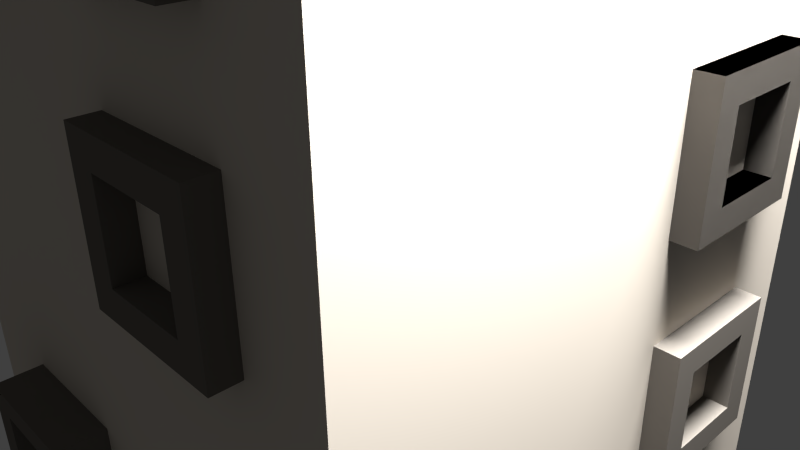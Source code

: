 # Source: Haus_B.blend  (saved by Blender 2.74.0; exported with 4.5.12 LTS)
import bpy
from mathutils import Matrix  # noqa: F401  (used for matrix-valued properties, if any)

bpy.ops.wm.read_factory_settings(use_empty=True)
scene = bpy.context.scene
scene.name = 'Scene'

# ---- collections
col_collection_1 = bpy.data.collections.new('Collection 1'); scene.collection.children.link(col_collection_1)

# ---- materials (node trees are filled in below, after node groups)
mat_material_001 = bpy.data.materials.new('Material.001')
mat_material_001.alpha_threshold = 0.0
mat_material_001.use_transparent_shadow = False
mat_material_001.diffuse_color = (0.1746, 0.1588, 0.1405, 1.0)
mat_material_001.roughness = 0.5
mat_material_001.specular_intensity = 0.05
mat_material_001.line_color = (0.0, 0.0, 0.0, 1.0)
mat_material = bpy.data.materials.new('Material')
mat_material.alpha_threshold = 0.0
mat_material.use_transparent_shadow = False
mat_material.diffuse_color = (0.7157, 0.6484, 0.5621, 1.0)
mat_material.roughness = 0.5
mat_material.specular_intensity = 0.05
mat_material.line_color = (0.0, 0.0, 0.0, 1.0)
mat_material_003 = bpy.data.materials.new('Material.003')
mat_material_003.alpha_threshold = 0.0
mat_material_003.use_transparent_shadow = False
mat_material_003.diffuse_color = (0.3325, 0.1221, 0.04667, 1.0)
mat_material_003.roughness = 0.5
mat_material_003.specular_intensity = 0.05
mat_material_003.line_color = (0.0, 0.0, 0.0, 1.0)
mat_material_002 = bpy.data.materials.new('Material.002')
mat_material_002.alpha_threshold = 0.0
mat_material_002.use_transparent_shadow = False
mat_material_002.diffuse_color = (0.3343, 0.3106, 0.2255, 1.0)
mat_material_002.roughness = 0.5
mat_material_002.specular_intensity = 0.05
mat_material_002.line_color = (0.0, 0.0, 0.0, 1.0)

# ---- material node trees

# ---- world
world_world = bpy.data.worlds.new('World'); scene.world = world_world
world_world.color = (0.05088, 0.05088, 0.05088)
world_world.use_sun_shadow = False
world_world.sun_shadow_jitter_overblur = 0.0
world_world.cycles.sampling_method = 'MANUAL'
world_world.cycles.sample_map_resolution = 256

# ---- cameras
cam_camera = bpy.data.cameras.new('Camera')
cam_camera.clip_end = 100.0
cam_camera.lens = 35.0
cam_camera.sensor_width = 32.0
cam_camera.sensor_height = 18.0
cam_camera.ortho_scale = 7.314
cam_camera.dof.focus_distance = 0.0
cam_camera.dof.aperture_fstop = 128.0

# ---- lights
light_lamp = bpy.data.lights.new('Lamp', 'POINT')
light_lamp.transmission_factor = 0.0
light_lamp.cutoff_distance = 30.0
light_lamp.energy = 100.0
light_lamp.shadow_buffer_clip_start = 1.001
light_lamp.shadow_soft_size = 0.1
light_lamp.shadow_maximum_resolution = 0.006
light_lamp.use_absolute_resolution = True
light_lamp.cycles.use_multiple_importance_sampling = False

# ---- meshes
me_cube_010 = bpy.data.meshes.new('Cube.010')
me_cube_010.from_pydata([(0.9068, -4.442, 4.719), (0.9068, -2.442, 4.719), (2.907, -2.442, 4.719), (2.907, -4.442, 4.719), (0.9068, -4.442, 6.719), (0.9068, -2.442, 6.719), (2.907, -2.442, 6.719), (2.907, -4.442, 6.719), (1.307, -2.442, 6.719), (1.707, -2.442, 6.719), (2.107, -2.442, 6.719), (2.507, -2.442, 6.719), (2.507, -2.442, 4.719), (2.107, -2.442, 4.719), (1.707, -2.442, 4.719), (1.307, -2.442, 4.719), (2.507, -4.442, 6.719), (2.107, -4.442, 6.719), (1.707, -4.442, 6.719), (1.307, -4.442, 6.719), (1.307, -4.442, 4.719), (1.707, -4.442, 4.719), (2.107, -4.442, 4.719), (2.507, -4.442, 4.719), (0.9068, -4.442, 5.119), (0.9068, -4.442, 5.519), (0.9068, -4.442, 5.919), (0.9068, -4.442, 6.319), (0.9068, -2.442, 6.319), (0.9068, -2.442, 5.919), (0.9068, -2.442, 5.519), (0.9068, -2.442, 5.119), (2.907, -2.442, 6.319), (2.907, -2.442, 5.919), (2.907, -2.442, 5.519), (2.907, -2.442, 5.119), (2.907, -4.442, 6.319), (2.907, -4.442, 5.919), (2.907, -4.442, 5.519), (2.907, -4.442, 5.119), (1.307, -2.442, 6.319), (1.307, -2.442, 5.919), (1.307, -2.442, 5.519), (1.307, -2.442, 5.119), (1.707, -2.442, 6.319), (1.707, -2.442, 5.119), (2.107, -2.442, 6.319), (2.107, -2.442, 5.119), (2.507, -2.442, 6.319), (2.507, -2.442, 5.919), (2.507, -2.442, 5.519), (2.507, -2.442, 5.119), (2.507, -4.442, 6.319), (2.507, -4.442, 5.919), (2.507, -4.442, 5.519), (2.507, -4.442, 5.119), (2.107, -4.442, 6.319), (2.107, -4.442, 5.119), (1.707, -4.442, 6.319), (1.707, -4.442, 5.119), (1.307, -4.442, 6.319), (1.307, -4.442, 5.919), (1.307, -4.442, 5.519), (1.307, -4.442, 5.119), (-1.639, -4.442, 4.719), (-0.9068, -2.442, 4.719), (-2.907, -2.442, 4.719), (-3.639, -4.442, 4.719), (-1.639, -4.442, 6.719), (-1.639, -2.442, 6.719), (-3.639, -2.442, 6.719), (-3.639, -4.442, 6.719), (-2.039, -2.442, 6.719), (-2.439, -2.442, 6.719), (-2.839, -2.442, 6.719), (-3.239, -2.442, 6.719), (-2.507, -2.442, 4.719), (-2.107, -2.442, 4.719), (-1.707, -2.442, 4.719), (-1.307, -2.442, 4.719), (-3.239, -4.442, 6.719), (-2.839, -4.442, 6.719), (-2.439, -4.442, 6.719), (-2.039, -4.442, 6.719), (-2.039, -4.442, 4.719), (-2.439, -4.442, 4.719), (-2.839, -4.442, 4.719), (-3.239, -4.442, 4.719), (-1.639, -4.442, 5.119), (-1.639, -4.442, 5.519), (-1.639, -4.442, 5.919), (-1.639, -4.442, 6.319), (-0.9068, -2.442, 6.319), (-0.9068, -2.442, 5.919), (-0.9068, -2.442, 5.519), (-0.9068, -2.442, 5.119), (-2.907, -2.442, 6.319), (-2.907, -2.442, 5.919), (-2.907, -2.442, 5.519), (-2.907, -2.442, 5.119), (-3.639, -4.442, 6.319), (-3.639, -4.442, 5.919), (-3.639, -4.442, 5.519), (-3.639, -4.442, 5.119), (-2.039, -2.442, 6.319), (-2.039, -2.442, 5.919), (-2.039, -2.442, 5.519), (-2.039, -2.442, 5.119), (-1.707, -2.442, 6.319), (-2.439, -2.442, 5.119), (-2.107, -2.442, 6.319), (-2.839, -2.442, 5.119), (-2.507, -2.442, 6.319), (-2.507, -2.442, 5.919), (-2.507, -2.442, 5.519), (-3.239, -2.442, 5.119), (-3.239, -4.442, 6.319), (-3.239, -4.442, 5.919), (-3.239, -4.442, 5.519), (-3.239, -4.442, 5.119), (-2.839, -4.442, 6.319), (-2.839, -4.442, 5.119), (-2.439, -4.442, 6.319), (-2.439, -4.442, 5.119), (-2.039, -4.442, 6.319), (-2.039, -4.442, 5.919), (-2.039, -4.442, 5.519), (-2.039, -4.442, 5.119), (1.307, 2.442, 4.719), (2.907, 2.442, 5.519), (1.307, 2.442, 5.519), (2.907, -2.442, 3.401), (2.507, -2.442, 3.401), (2.107, -2.442, 3.401), (1.707, -2.442, 3.401), (1.307, -2.442, 3.401), (-2.507, -2.442, 1.401), (-0.9068, -2.442, 3.001), (-1.707, -2.442, 3.001), (-2.507, -2.442, 2.201), (2.507, 2.442, 1.401), (2.907, 2.442, 2.201), (1.307, 2.442, 3.001), (-1.307, 4.442, 3.401)], [(132, 131), (133, 132), (134, 133), (135, 134)], [(24, 31, 1, 0), (51, 35, 2, 12), (35, 39, 3, 2), (63, 24, 0, 20), (23, 12, 2, 3), (19, 8, 5, 4), (31, 43, 15, 1), (43, 45, 14, 15), (45, 47, 13, 14), (47, 51, 12, 13), (39, 55, 23, 3), (55, 57, 22, 23), (57, 59, 21, 22), (59, 63, 20, 21), (0, 1, 15, 20), (20, 15, 14, 21), (21, 14, 13, 22), (22, 13, 12, 23), (7, 6, 11, 16), (16, 11, 10, 17), (17, 10, 9, 18), (18, 9, 8, 19), (4, 5, 28, 27), (27, 28, 29, 26), (26, 29, 30, 25), (25, 30, 31, 24), (11, 6, 32, 48), (48, 32, 33, 49), (49, 33, 34, 50), (50, 34, 35, 51), (6, 7, 36, 32), (32, 36, 37, 33), (33, 37, 38, 34), (34, 38, 39, 35), (19, 4, 27, 60), (60, 27, 26, 61), (61, 26, 25, 62), (62, 25, 24, 63), (5, 8, 40, 28), (28, 40, 41, 29), (29, 41, 42, 30), (30, 42, 43, 31), (8, 9, 44, 40), (9, 10, 46, 44), (10, 11, 48, 46), (7, 16, 52, 36), (36, 52, 53, 37), (37, 53, 54, 38), (38, 54, 55, 39), (16, 17, 56, 52), (17, 18, 58, 56), (18, 19, 60, 58), (48, 49, 50, 51, 55, 54, 53, 52), (44, 46, 48, 52, 56, 58, 60, 40), (40, 60, 61, 62, 63, 43, 42, 41), (45, 43, 63, 59, 57, 55, 51, 47), (88, 64, 65, 95), (115, 76, 66, 99), (99, 66, 67, 103), (127, 84, 64, 88), (87, 67, 66, 76), (83, 68, 69, 72), (95, 65, 79, 107), (107, 79, 78, 109), (109, 78, 77, 111), (111, 77, 76, 115), (103, 67, 87, 119), (119, 87, 86, 121), (121, 86, 85, 123), (123, 85, 84, 127), (64, 84, 79, 65), (84, 85, 78, 79), (85, 86, 77, 78), (86, 87, 76, 77), (71, 80, 75, 70), (80, 81, 74, 75), (81, 82, 73, 74), (82, 83, 72, 73), (68, 91, 92, 69), (91, 90, 93, 92), (90, 89, 94, 93), (89, 88, 95, 94), (75, 112, 96, 70), (112, 113, 97, 96), (113, 114, 98, 97), (114, 115, 99, 98), (70, 96, 100, 71), (96, 97, 101, 100), (97, 98, 102, 101), (98, 99, 103, 102), (83, 124, 91, 68), (124, 125, 90, 91), (125, 126, 89, 90), (126, 127, 88, 89), (69, 92, 104, 72), (92, 93, 105, 104), (93, 94, 106, 105), (94, 95, 107, 106), (72, 104, 108, 73), (73, 108, 110, 74), (74, 110, 112, 75), (71, 100, 116, 80), (100, 101, 117, 116), (101, 102, 118, 117), (102, 103, 119, 118), (80, 116, 120, 81), (81, 120, 122, 82), (82, 122, 124, 83), (112, 116, 117, 118, 119, 115, 114, 113), (108, 104, 124, 122, 120, 116, 112, 110), (104, 105, 106, 107, 127, 126, 125, 124), (109, 111, 115, 119, 121, 123, 127, 107)])
me_cube_010.materials.append(mat_material_001)
me_cube_010.use_remesh_preserve_volume = False
me_cube_010.use_remesh_preserve_attributes = False
me_cube_010.use_mirror_vertex_groups = False
me_cube_010.update()
me_cube_009 = bpy.data.meshes.new('Cube.009')
me_cube_009.from_pydata([(1.0, 1.0, -2.06), (1.0, -1.0, -2.06), (-1.0, -1.0, -2.06), (-1.0, 1.0, -2.06), (1.0, 1.0, 1.0), (1.0, -1.0, 1.0), (-1.0, -1.0, 1.0), (-1.0, 1.0, 1.0), (0.8, 1.0, -2.06), (0.6, 1.0, -2.06), (0.4, 1.0, -2.06), (0.2, 1.0, -2.06), (1.341e-07, 1.0, -2.06), (-0.2, 1.0, -2.06), (-0.4, 1.0, -2.06), (-0.6, 1.0, -2.06), (-0.8, 1.0, -2.06), (0.8, -1.0, -2.06), (0.6, -1.0, -2.06), (0.4, -1.0, -2.06), (0.2, -1.0, -2.06), (-2.98e-08, -1.0, -2.06), (-0.2, -1.0, -2.06), (-0.4, -1.0, -2.06), (-0.6, -1.0, -2.06), (-0.8, -1.0, -2.06), (0.8, 1.0, 1.0), (0.6, 1.0, 1.0), (0.4, 1.0, 1.0), (0.2, 1.0, 1.0), (2.384e-07, 1.0, 1.0), (-0.2, 1.0, 1.0), (-0.4, 1.0, 1.0), (-0.6, 1.0, 1.0), (-0.8, 1.0, 1.0), (0.8, -1.0, 1.0), (0.6, -1.0, 1.0), (0.4, -1.0, 1.0), (0.2, -1.0, 1.0), (-5.364e-07, -1.0, 1.0), (-0.2, -1.0, 1.0), (-0.4, -1.0, 1.0), (-0.6, -1.0, 1.0), (-0.8, -1.0, 1.0), (1.0, 0.8, -2.06), (1.0, 0.6, -2.06), (1.0, 0.4, -2.06), (1.0, 0.2, -2.06), (1.0, -1.49e-08, -2.06), (1.0, -0.2, -2.06), (1.0, -0.4, -2.06), (1.0, -0.6, -2.06), (1.0, -0.8, -2.06), (-1.0, -0.8, -2.06), (-1.0, -0.6, -2.06), (-1.0, -0.4, -2.06), (-1.0, -0.2, -2.06), (-1.0, 2.682e-07, -2.06), (-1.0, 0.2, -2.06), (-1.0, 0.4, -2.06), (-1.0, 0.6, -2.06), (-1.0, 0.8, -2.06), (1.0, 0.8, 1.0), (1.0, 0.6, 1.0), (1.0, 0.4, 1.0), (1.0, 0.2, 1.0), (1.0, -5.662e-07, 1.0), (1.0, -0.2, 1.0), (1.0, -0.4, 1.0), (1.0, -0.6, 1.0), (1.0, -0.8, 1.0), (-1.0, -0.8, 1.0), (-1.0, -0.6, 1.0), (-1.0, -0.4, 1.0), (-1.0, -0.2, 1.0), (-1.0, 2.235e-07, 1.0), (-1.0, 0.2, 1.0), (-1.0, 0.4, 1.0), (-1.0, 0.6, 1.0), (-1.0, 0.8, 1.0), (0.8, 0.8, 1.0), (0.8, 0.6, 1.0), (0.8, 0.4, 1.0), (0.8, 0.2, 1.0), (0.8, -4.768e-07, 1.0), (0.8, -0.2, 1.0), (0.8, -0.4, 1.0), (0.8, -0.6, 1.0), (0.8, -0.8, 1.0), (0.6, 0.8, 1.0), (-0.8, -0.2, 0.872), (-0.6, 0.8, 0.872), (0.6, -0.8, 1.0), (0.4, 0.8, 1.0), (-0.8, -0.4, 0.872), (-0.6, -0.8, 0.872), (1.609e-07, 0.8, 0.872), (0.4, -0.8, 1.0), (0.2, 0.8, 1.0), (-0.8, -0.6, 0.872), (-0.8, 0.8, 0.872), (-4.59e-07, -0.8, 0.872), (0.6, -0.8, 0.872), (0.2, -0.8, 1.0), (1.609e-07, 0.8, 1.0), (-0.8, -0.8, 0.872), (-0.8, 0.6, 0.872), (-0.2, 0.8, 0.872), (0.4, 0.8, 0.872), (0.8, -0.4, 0.872), (-4.59e-07, -0.8, 1.0), (-0.2, 0.8, 1.0), (-0.8, 0.4, 0.872), (-0.2, -0.8, 0.872), (0.4, -0.8, 0.872), (0.8, -0.6, 0.872), (0.8, 0.2, 0.872), (-0.2, -0.8, 1.0), (-0.4, 0.8, 1.0), (-0.8, 0.2, 0.872), (-0.4, 0.8, 0.872), (0.2, 0.8, 0.872), (0.8, -0.8, 0.872), (0.8, -4.768e-07, 0.872), (0.8, 0.6, 0.872), (-0.4, -0.8, 1.0), (-0.6, 0.8, 1.0), (-0.8, 7.451e-08, 0.872), (-0.4, -0.8, 0.872), (0.2, -0.8, 0.872), (0.6, 0.8, 0.872), (0.8, -0.2, 0.872), (0.8, 0.4, 0.872), (0.8, 0.8, 0.872), (-0.6, -0.8, 1.0), (-0.8, 0.8, 1.0), (-0.8, 0.6, 1.0), (-0.8, 0.4, 1.0), (-0.8, 0.2, 1.0), (-0.8, 7.451e-08, 1.0), (-0.8, -0.2, 1.0), (-0.8, -0.4, 1.0), (-0.8, -0.6, 1.0), (-0.8, -0.8, 1.0), (-0.3, -1.0, 1.0), (-0.3, -1.0, -2.06), (-0.7, -1.0, 1.0), (-0.7, -1.0, -2.06), (-1.0, -1.0, 0.0), (-1.0, -1.0, 0.5), (-1.0, -1.0, 0.75), (-1.0, -1.0, 0.625), (-1.0, -1.0, 0.25), (1.0, -1.0, 0.0), (1.0, -1.0, 0.5), (1.0, -1.0, 0.75), (1.0, -1.0, 0.625), (1.0, -1.0, 0.25), (0.7, -1.0, -2.06), (0.7, -1.0, 1.0), (0.3, -1.0, 1.0), (0.3, -1.0, -2.06), (1.0, -1.0, -0.5), (1.0, -1.0, -0.25), (-1.0, -1.0, -0.5), (-1.0, -1.0, -0.25)], [(144, 145), (146, 147), (151, 156), (152, 157), (158, 159), (160, 161), (163, 165)], [(143, 71, 6, 43), (70, 88, 35, 5), (62, 80, 81, 82, 83, 84, 85, 86, 87, 88, 70, 69, 68, 67, 66, 65, 64, 63), (88, 92, 97, 103, 110, 117, 125, 134, 143, 43, 146, 42, 41, 144, 40, 39, 38, 160, 37, 36, 159, 35), (79, 7, 3, 61, 60, 59, 58, 57, 56, 55, 54, 53, 2, 164, 165, 148, 152, 149, 151, 150, 6, 71, 72, 73, 74, 75, 76, 77, 78), (34, 7, 79, 135), (135, 136, 137, 138, 139, 140, 141, 142, 143, 105, 99, 94, 90, 127, 119, 112, 106, 100), (43, 6, 150, 151, 149, 152, 148, 165, 164, 2, 25, 147, 24, 23, 145, 22, 21, 20, 161, 19, 18, 158, 17, 1, 162, 163, 153, 157, 154, 156, 155, 5, 35, 159, 36, 37, 160, 38, 39, 40, 144, 41, 42, 146), (4, 26, 80, 62), (26, 27, 28, 29, 30, 31, 32, 33, 34, 135, 126, 118, 111, 104, 98, 93, 89, 80), (70, 5, 155, 156, 154, 157, 153, 163, 162, 1, 52, 51, 50, 49, 48, 47, 46, 45, 44, 0, 4, 62, 63, 64, 65, 66, 67, 68, 69), (25, 2, 53, 54, 55, 56, 57, 58, 59, 60, 61, 3, 16, 15, 14, 13, 12, 11, 10, 9, 8, 0, 44, 45, 46, 47, 48, 49, 50, 51, 52, 1, 17, 158, 18, 19, 161, 20, 21, 22, 145, 23, 24, 147), (87, 86, 85, 84, 83, 82, 81, 80, 133, 124, 132, 116, 123, 131, 109, 115, 122, 88), (126, 135, 100, 91, 120, 107, 96, 121, 108, 130, 133, 80, 89, 93, 98, 104, 111, 118), (135, 79, 78, 77, 76, 75, 74, 73, 72, 71, 143, 142, 141, 140, 139, 138, 137, 136), (133, 130, 108, 121, 96, 107, 120, 91, 100, 106, 112, 119, 127, 90, 94, 99, 105, 95, 128, 113, 101, 129, 114, 102, 122, 115, 109, 131, 123, 116, 132, 124), (16, 3, 7, 34, 33, 32, 31, 30, 29, 28, 27, 26, 4, 0, 8, 9, 10, 11, 12, 13, 14, 15), (110, 103, 97, 92, 88, 122, 102, 114, 129, 101, 113, 128, 95, 105, 143, 134, 125, 117)])
me_cube_009.materials.append(mat_material)
me_cube_009.use_remesh_preserve_volume = False
me_cube_009.use_remesh_preserve_attributes = False
me_cube_009.use_mirror_vertex_groups = False
me_cube_009.update()
me_cube_008 = bpy.data.meshes.new('Cube.008')
me_cube_008.from_pydata([(0.9068, -2.442, 4.719), (2.907, -2.442, 4.719), (0.9068, -2.442, 6.719), (2.907, -2.442, 6.719), (1.307, -2.442, 6.719), (1.707, -2.442, 6.719), (2.107, -2.442, 6.719), (2.507, -2.442, 6.719), (2.507, -2.442, 4.719), (2.107, -2.442, 4.719), (1.707, -2.442, 4.719), (1.307, -2.442, 4.719), (0.9068, -2.442, 6.319), (0.9068, -2.442, 5.919), (0.9068, -2.442, 5.519), (0.9068, -2.442, 5.119), (2.907, -2.442, 6.319), (2.907, -2.442, 5.919), (2.907, -2.442, 5.519), (2.907, -2.442, 5.119), (1.307, -2.442, 6.319), (1.307, -2.442, 5.919), (1.307, -2.442, 5.519), (1.307, -2.442, 5.119), (1.707, -2.442, 6.319), (1.707, -2.442, 5.119), (2.107, -2.442, 6.319), (2.107, -2.442, 5.119), (2.507, -2.442, 6.319), (2.507, -2.442, 5.919), (2.507, -2.442, 5.519), (2.507, -2.442, 5.119), (-0.9068, -2.442, 4.719), (-2.907, -2.442, 4.719), (-0.9068, -2.442, 6.719), (-2.907, -2.442, 6.719), (-1.307, -2.442, 6.719), (-1.707, -2.442, 6.719), (-2.107, -2.442, 6.719), (-2.507, -2.442, 6.719), (-2.507, -2.442, 4.719), (-2.107, -2.442, 4.719), (-1.707, -2.442, 4.719), (-1.307, -2.442, 4.719), (-0.9068, -2.442, 6.319), (-0.9068, -2.442, 5.919), (-0.9068, -2.442, 5.519), (-0.9068, -2.442, 5.119), (-2.907, -2.442, 6.319), (-2.907, -2.442, 5.919), (-2.907, -2.442, 5.519), (-2.907, -2.442, 5.119), (-1.307, -2.442, 6.319), (-1.307, -2.442, 5.919), (-1.307, -2.442, 5.519), (-1.307, -2.442, 5.119), (-1.707, -2.442, 6.319), (-1.707, -2.442, 5.119), (-2.107, -2.442, 6.319), (-2.107, -2.442, 5.119), (-2.507, -2.442, 6.319), (-2.507, -2.442, 5.919), (-2.507, -2.442, 5.519), (-2.507, -2.442, 5.119), (1.307, 2.442, 4.719), (2.907, 2.442, 5.519), (1.307, 2.442, 5.519), (-0.9068, 2.442, 4.719), (-2.907, 2.442, 4.719), (-0.9068, 2.442, 6.719), (-2.907, 2.442, 6.719), (-1.307, 2.442, 6.719), (-1.707, 2.442, 6.719), (-2.107, 2.442, 6.719), (-2.507, 2.442, 6.719), (-2.507, 2.442, 4.719), (-2.107, 2.442, 4.719), (-1.707, 2.442, 4.719), (-1.307, 2.442, 4.719), (-0.9068, 2.442, 6.319), (-0.9068, 2.442, 5.919), (-0.9068, 2.442, 5.519), (-0.9068, 2.442, 5.119), (-2.907, 2.442, 6.319), (-2.907, 2.442, 5.919), (-2.907, 2.442, 5.519), (-2.907, 2.442, 5.119), (-1.307, 2.442, 6.319), (-1.307, 2.442, 5.919), (-1.307, 2.442, 5.519), (-1.307, 2.442, 5.119), (-1.707, 2.442, 6.319), (-1.707, 2.442, 5.119), (-2.107, 2.442, 6.319), (-2.107, 2.442, 5.119), (-2.507, 2.442, 6.319), (-2.507, 2.442, 5.919), (-2.507, 2.442, 5.519), (-2.507, 2.442, 5.119), (0.9068, -2.442, 3.401), (2.507, -2.442, 3.401), (2.107, -2.442, 3.401), (1.707, -2.442, 3.401), (1.307, -2.442, 3.401), (0.9068, -2.442, 1.801), (0.9068, -2.442, 2.201), (0.9068, -2.442, 2.601), (0.9068, -2.442, 3.001), (1.307, -2.442, 1.801), (1.307, -2.442, 2.201), (1.307, -2.442, 2.601), (1.707, -2.442, 1.801), (1.707, -2.442, 3.001), (2.107, -2.442, 1.801), (2.107, -2.442, 3.001), (2.507, -2.442, 1.801), (2.507, -2.442, 2.201), (2.507, -2.442, 2.601), (2.507, -2.442, 3.001), (-2.507, -2.442, 1.401), (-0.9068, -2.442, 3.001), (-1.707, -2.442, 3.001), (-2.507, -2.442, 2.201), (2.507, 2.442, 1.401), (2.907, 2.442, 2.201), (1.307, 2.442, 3.001), (-0.9068, 4.442, 3.401), (-0.9068, 2.442, 3.401), (-2.907, 2.442, 3.401), (-2.907, 4.442, 3.401), (-0.9068, 4.442, 1.401), (-0.9068, 2.442, 1.401), (-2.907, 2.442, 1.401), (-2.907, 4.442, 1.401), (-1.307, 2.442, 1.401), (-1.707, 2.442, 1.401), (-2.107, 2.442, 1.401), (-2.507, 2.442, 1.401), (-2.507, 2.442, 3.401), (-2.107, 2.442, 3.401), (-1.707, 2.442, 3.401), (-1.307, 2.442, 3.401), (-2.507, 4.442, 1.401), (-2.107, 4.442, 1.401), (-1.707, 4.442, 1.401), (-1.307, 4.442, 1.401), (-1.307, 4.442, 3.401), (-1.707, 4.442, 3.401), (-2.107, 4.442, 3.401), (-2.507, 4.442, 3.401), (-0.9068, 4.442, 3.001), (-0.9068, 4.442, 2.601), (-0.9068, 4.442, 2.201), (-0.9068, 4.442, 1.801), (-0.9068, 2.442, 1.801), (-0.9068, 2.442, 2.201), (-0.9068, 2.442, 2.601), (-0.9068, 2.442, 3.001), (-2.907, 2.442, 1.801), (-2.907, 2.442, 2.201), (-2.907, 2.442, 2.601), (-2.907, 2.442, 3.001), (-2.907, 4.442, 1.801), (-2.907, 4.442, 2.201), (-2.907, 4.442, 2.601), (-2.907, 4.442, 3.001), (-1.307, 2.442, 1.801), (-1.307, 2.442, 2.201), (-1.307, 2.442, 2.601), (-1.307, 2.442, 3.001), (-1.707, 2.442, 1.801), (-1.707, 2.442, 3.001), (-2.107, 2.442, 1.801), (-2.107, 2.442, 3.001), (-2.507, 2.442, 1.801), (-2.507, 2.442, 2.201), (-2.507, 2.442, 2.601), (-2.507, 2.442, 3.001), (-2.507, 4.442, 1.801), (-2.507, 4.442, 2.201), (-2.507, 4.442, 2.601), (-2.507, 4.442, 3.001), (-2.107, 4.442, 1.801), (-2.107, 4.442, 3.001), (-1.707, 4.442, 1.801), (-1.707, 4.442, 3.001), (-1.307, 4.442, 1.801), (-1.307, 4.442, 2.201), (-1.307, 4.442, 2.601), (-1.307, 4.442, 3.001)], [(107, 99), (103, 99), (103, 102), (107, 106), (116, 115), (117, 116), (118, 117), (111, 108), (113, 111), (115, 113)], [(31, 19, 1, 8), (15, 23, 11, 0), (23, 25, 10, 11), (25, 27, 9, 10), (27, 31, 8, 9), (7, 3, 16, 28), (28, 16, 17, 29), (29, 17, 18, 30), (30, 18, 19, 31), (2, 4, 20, 12), (12, 20, 21, 13), (13, 21, 22, 14), (14, 22, 23, 15), (4, 5, 24, 20), (5, 6, 26, 24), (6, 7, 28, 26), (63, 40, 33, 51), (47, 32, 43, 55), (55, 43, 42, 57), (57, 42, 41, 59), (59, 41, 40, 63), (39, 60, 48, 35), (60, 61, 49, 48), (61, 62, 50, 49), (62, 63, 51, 50), (34, 44, 52, 36), (44, 45, 53, 52), (45, 46, 54, 53), (46, 47, 55, 54), (36, 52, 56, 37), (37, 56, 58, 38), (38, 58, 60, 39), (98, 86, 68, 75), (82, 90, 78, 67), (90, 92, 77, 78), (92, 94, 76, 77), (94, 98, 75, 76), (74, 70, 83, 95), (95, 83, 84, 96), (96, 84, 85, 97), (97, 85, 86, 98), (69, 71, 87, 79), (79, 87, 88, 80), (80, 88, 89, 81), (81, 89, 90, 82), (71, 72, 91, 87), (72, 73, 93, 91), (73, 74, 95, 93), (112, 102, 101, 114), (114, 101, 100, 118), (104, 105, 109, 108), (105, 106, 110, 109), (150, 126, 127, 157), (177, 138, 128, 161), (161, 128, 129, 165), (189, 146, 126, 150), (149, 129, 128, 138), (145, 130, 131, 134), (157, 127, 141, 169), (169, 141, 140, 171), (171, 140, 139, 173), (173, 139, 138, 177), (165, 129, 149, 181), (181, 149, 148, 183), (183, 148, 147, 185), (185, 147, 146, 189), (126, 146, 141, 127), (146, 147, 140, 141), (147, 148, 139, 140), (148, 149, 138, 139), (133, 142, 137, 132), (142, 143, 136, 137), (143, 144, 135, 136), (144, 145, 134, 135), (130, 153, 154, 131), (153, 152, 155, 154), (152, 151, 156, 155), (151, 150, 157, 156), (137, 174, 158, 132), (174, 175, 159, 158), (175, 176, 160, 159), (176, 177, 161, 160), (132, 158, 162, 133), (158, 159, 163, 162), (159, 160, 164, 163), (160, 161, 165, 164), (145, 186, 153, 130), (186, 187, 152, 153), (187, 188, 151, 152), (188, 189, 150, 151), (131, 154, 166, 134), (154, 155, 167, 166), (155, 156, 168, 167), (156, 157, 169, 168), (134, 166, 170, 135), (135, 170, 172, 136), (136, 172, 174, 137), (133, 162, 178, 142), (162, 163, 179, 178), (163, 164, 180, 179), (164, 165, 181, 180), (142, 178, 182, 143), (143, 182, 184, 144), (144, 184, 186, 145), (174, 178, 179, 180, 181, 177, 176, 175), (170, 166, 186, 184, 182, 178, 174, 172), (166, 167, 168, 169, 189, 188, 187, 186), (171, 173, 177, 181, 183, 185, 189, 169)])
me_cube_008.materials.append(mat_material_001)
me_cube_008.use_remesh_preserve_volume = False
me_cube_008.use_remesh_preserve_attributes = False
me_cube_008.use_mirror_vertex_groups = False
me_cube_008.update()
me_cube_007 = bpy.data.meshes.new('Cube.007')
me_cube_007.from_pydata([(0.9068, -2.442, 4.719), (2.907, -2.442, 4.719), (0.9068, -2.442, 6.719), (2.907, -2.442, 6.719), (1.307, -2.442, 6.719), (1.707, -2.442, 6.719), (2.107, -2.442, 6.719), (2.507, -2.442, 6.719), (2.507, -2.442, 4.719), (2.107, -2.442, 4.719), (1.707, -2.442, 4.719), (1.307, -2.442, 4.719), (0.9068, -2.442, 6.319), (0.9068, -2.442, 5.919), (0.9068, -2.442, 5.519), (0.9068, -2.442, 5.119), (2.907, -2.442, 6.319), (2.907, -2.442, 5.919), (2.907, -2.442, 5.519), (2.907, -2.442, 5.119), (1.307, -2.442, 6.319), (1.307, -2.442, 5.919), (1.307, -2.442, 5.519), (1.307, -2.442, 5.119), (1.707, -2.442, 6.319), (1.707, -2.442, 5.119), (2.107, -2.442, 6.319), (2.107, -2.442, 5.119), (2.507, -2.442, 6.319), (2.507, -2.442, 5.919), (2.507, -2.442, 5.519), (2.507, -2.442, 5.119), (-0.9068, -2.442, 4.719), (-2.907, -2.442, 4.719), (-0.9068, -2.442, 6.719), (-2.907, -2.442, 6.719), (-1.307, -2.442, 6.719), (-1.707, -2.442, 6.719), (-2.107, -2.442, 6.719), (-2.507, -2.442, 6.719), (-2.507, -2.442, 4.719), (-2.107, -2.442, 4.719), (-1.707, -2.442, 4.719), (-1.307, -2.442, 4.719), (-0.9068, -2.442, 6.319), (-0.9068, -2.442, 5.919), (-0.9068, -2.442, 5.519), (-0.9068, -2.442, 5.119), (-2.907, -2.442, 6.319), (-2.907, -2.442, 5.919), (-2.907, -2.442, 5.519), (-2.907, -2.442, 5.119), (-1.307, -2.442, 6.319), (-1.307, -2.442, 5.919), (-1.307, -2.442, 5.519), (-1.307, -2.442, 5.119), (-1.707, -2.442, 6.319), (-1.707, -2.442, 5.119), (-2.107, -2.442, 6.319), (-2.107, -2.442, 5.119), (-2.507, -2.442, 6.319), (-2.507, -2.442, 5.919), (-2.507, -2.442, 5.519), (-2.507, -2.442, 5.119), (1.307, 2.442, 4.719), (2.907, 2.442, 5.519), (1.307, 2.442, 5.519), (-0.9068, 2.442, 4.719), (-2.907, 2.442, 4.719), (-0.9068, 2.442, 6.719), (-2.907, 2.442, 6.719), (-1.307, 2.442, 6.719), (-1.707, 2.442, 6.719), (-2.107, 2.442, 6.719), (-2.507, 2.442, 6.719), (-2.507, 2.442, 4.719), (-2.107, 2.442, 4.719), (-1.707, 2.442, 4.719), (-1.307, 2.442, 4.719), (-0.9068, 2.442, 6.319), (-0.9068, 2.442, 5.919), (-0.9068, 2.442, 5.519), (-0.9068, 2.442, 5.119), (-2.907, 2.442, 6.319), (-2.907, 2.442, 5.919), (-2.907, 2.442, 5.519), (-2.907, 2.442, 5.119), (-1.307, 2.442, 6.319), (-1.307, 2.442, 5.919), (-1.307, 2.442, 5.519), (-1.307, 2.442, 5.119), (-1.707, 2.442, 6.319), (-1.707, 2.442, 5.119), (-2.107, 2.442, 6.319), (-2.107, 2.442, 5.119), (-2.507, 2.442, 6.319), (-2.507, 2.442, 5.919), (-2.507, 2.442, 5.519), (-2.507, 2.442, 5.119), (0.9068, -2.442, 3.401), (2.507, -2.442, 3.401), (2.107, -2.442, 3.401), (1.707, -2.442, 3.401), (1.307, -2.442, 3.401), (0.9068, -2.442, 1.801), (0.9068, -2.442, 2.201), (0.9068, -2.442, 2.601), (0.9068, -2.442, 3.001), (1.307, -2.442, 1.801), (1.307, -2.442, 2.201), (1.307, -2.442, 2.601), (1.707, -2.442, 1.801), (1.707, -2.442, 3.001), (2.107, -2.442, 1.801), (2.107, -2.442, 3.001), (2.507, -2.442, 1.801), (2.507, -2.442, 2.201), (2.507, -2.442, 2.601), (2.507, -2.442, 3.001), (-2.507, -2.442, 1.401), (-0.9068, -2.442, 3.001), (-1.707, -2.442, 3.001), (-2.507, -2.442, 2.201), (2.507, 2.442, 1.401), (2.907, 2.442, 2.201), (1.307, 2.442, 3.001), (-0.9068, 4.442, 3.401), (-0.9068, 2.442, 3.401), (-2.907, 2.442, 3.401), (-2.907, 4.442, 3.401), (-0.9068, 4.442, 1.401), (-0.9068, 2.442, 1.401), (-2.907, 2.442, 1.401), (-2.907, 4.442, 1.401), (-1.307, 2.442, 1.401), (-1.707, 2.442, 1.401), (-2.107, 2.442, 1.401), (-2.507, 2.442, 1.401), (-2.507, 2.442, 3.401), (-2.107, 2.442, 3.401), (-1.707, 2.442, 3.401), (-1.307, 2.442, 3.401), (-2.507, 4.442, 1.401), (-2.107, 4.442, 1.401), (-1.707, 4.442, 1.401), (-1.307, 4.442, 1.401), (-1.307, 4.442, 3.401), (-1.707, 4.442, 3.401), (-2.107, 4.442, 3.401), (-2.507, 4.442, 3.401), (-0.9068, 4.442, 3.001), (-0.9068, 4.442, 2.601), (-0.9068, 4.442, 2.201), (-0.9068, 4.442, 1.801), (-0.9068, 2.442, 1.801), (-0.9068, 2.442, 2.201), (-0.9068, 2.442, 2.601), (-0.9068, 2.442, 3.001), (-2.907, 2.442, 1.801), (-2.907, 2.442, 2.201), (-2.907, 2.442, 2.601), (-2.907, 2.442, 3.001), (-2.907, 4.442, 1.801), (-2.907, 4.442, 2.201), (-2.907, 4.442, 2.601), (-2.907, 4.442, 3.001), (-1.307, 2.442, 1.801), (-1.307, 2.442, 2.201), (-1.307, 2.442, 2.601), (-1.307, 2.442, 3.001), (-1.707, 2.442, 1.801), (-1.707, 2.442, 3.001), (-2.107, 2.442, 1.801), (-2.107, 2.442, 3.001), (-2.507, 2.442, 1.801), (-2.507, 2.442, 2.201), (-2.507, 2.442, 2.601), (-2.507, 2.442, 3.001), (-2.507, 4.442, 1.801), (-2.507, 4.442, 2.201), (-2.507, 4.442, 2.601), (-2.507, 4.442, 3.001), (-2.107, 4.442, 1.801), (-2.107, 4.442, 3.001), (-1.707, 4.442, 1.801), (-1.707, 4.442, 3.001), (-1.307, 4.442, 1.801), (-1.307, 4.442, 2.201), (-1.307, 4.442, 2.601), (-1.307, 4.442, 3.001)], [(107, 99), (103, 99), (103, 102), (107, 106), (116, 115), (117, 116), (118, 117), (111, 108), (113, 111), (115, 113)], [(31, 19, 1, 8), (15, 23, 11, 0), (23, 25, 10, 11), (25, 27, 9, 10), (27, 31, 8, 9), (7, 3, 16, 28), (28, 16, 17, 29), (29, 17, 18, 30), (30, 18, 19, 31), (2, 4, 20, 12), (12, 20, 21, 13), (13, 21, 22, 14), (14, 22, 23, 15), (4, 5, 24, 20), (5, 6, 26, 24), (6, 7, 28, 26), (63, 40, 33, 51), (47, 32, 43, 55), (55, 43, 42, 57), (57, 42, 41, 59), (59, 41, 40, 63), (39, 60, 48, 35), (60, 61, 49, 48), (61, 62, 50, 49), (62, 63, 51, 50), (34, 44, 52, 36), (44, 45, 53, 52), (45, 46, 54, 53), (46, 47, 55, 54), (36, 52, 56, 37), (37, 56, 58, 38), (38, 58, 60, 39), (98, 86, 68, 75), (82, 90, 78, 67), (90, 92, 77, 78), (92, 94, 76, 77), (94, 98, 75, 76), (74, 70, 83, 95), (95, 83, 84, 96), (96, 84, 85, 97), (97, 85, 86, 98), (69, 71, 87, 79), (79, 87, 88, 80), (80, 88, 89, 81), (81, 89, 90, 82), (71, 72, 91, 87), (72, 73, 93, 91), (73, 74, 95, 93), (112, 102, 101, 114), (114, 101, 100, 118), (104, 105, 109, 108), (105, 106, 110, 109), (150, 126, 127, 157), (177, 138, 128, 161), (161, 128, 129, 165), (189, 146, 126, 150), (149, 129, 128, 138), (145, 130, 131, 134), (157, 127, 141, 169), (169, 141, 140, 171), (171, 140, 139, 173), (173, 139, 138, 177), (165, 129, 149, 181), (181, 149, 148, 183), (183, 148, 147, 185), (185, 147, 146, 189), (126, 146, 141, 127), (146, 147, 140, 141), (147, 148, 139, 140), (148, 149, 138, 139), (133, 142, 137, 132), (142, 143, 136, 137), (143, 144, 135, 136), (144, 145, 134, 135), (130, 153, 154, 131), (153, 152, 155, 154), (152, 151, 156, 155), (151, 150, 157, 156), (137, 174, 158, 132), (174, 175, 159, 158), (175, 176, 160, 159), (176, 177, 161, 160), (132, 158, 162, 133), (158, 159, 163, 162), (159, 160, 164, 163), (160, 161, 165, 164), (145, 186, 153, 130), (186, 187, 152, 153), (187, 188, 151, 152), (188, 189, 150, 151), (131, 154, 166, 134), (154, 155, 167, 166), (155, 156, 168, 167), (156, 157, 169, 168), (134, 166, 170, 135), (135, 170, 172, 136), (136, 172, 174, 137), (133, 162, 178, 142), (162, 163, 179, 178), (163, 164, 180, 179), (164, 165, 181, 180), (142, 178, 182, 143), (143, 182, 184, 144), (144, 184, 186, 145), (174, 178, 179, 180, 181, 177, 176, 175), (170, 166, 186, 184, 182, 178, 174, 172), (166, 167, 168, 169, 189, 188, 187, 186), (171, 173, 177, 181, 183, 185, 189, 169)])
me_cube_007.materials.append(mat_material_001)
me_cube_007.use_remesh_preserve_volume = False
me_cube_007.use_remesh_preserve_attributes = False
me_cube_007.use_mirror_vertex_groups = False
me_cube_007.update()
me_cube_003 = bpy.data.meshes.new('Cube.003')
me_cube_003.from_pydata([(1.0, 1.0, -1.0), (1.0, -1.0, -1.0), (-1.0, -1.0, -1.0), (-1.0, 1.0, -1.0), (1.0, 1.0, 1.0), (1.0, -1.0, 1.0), (-1.0, -1.0, 1.0), (-1.0, 1.0, 1.0)], [], [(0, 1, 2, 3), (4, 7, 6, 5), (0, 4, 5, 1), (1, 5, 6, 2), (2, 6, 7, 3), (4, 0, 3, 7)])
me_cube_003.polygons.foreach_set('material_index', [1, 1, 1, 1, 1, 1])
me_cube_003.materials.append(mat_material_001)
me_cube_003.materials.append(mat_material_003)
me_cube_003.use_remesh_preserve_volume = False
me_cube_003.use_remesh_preserve_attributes = False
me_cube_003.use_mirror_vertex_groups = False
me_cube_003.update()
me_cube_005 = bpy.data.meshes.new('Cube.005')
me_cube_005.from_pydata([(0.9068, -2.442, 4.719), (2.907, -2.442, 4.719), (0.9068, -2.442, 6.719), (2.907, -2.442, 6.719), (1.307, -2.442, 6.719), (1.707, -2.442, 6.719), (2.107, -2.442, 6.719), (2.507, -2.442, 6.719), (2.507, -2.442, 4.719), (2.107, -2.442, 4.719), (1.707, -2.442, 4.719), (1.307, -2.442, 4.719), (0.9068, -2.442, 6.319), (0.9068, -2.442, 5.919), (0.9068, -2.442, 5.519), (0.9068, -2.442, 5.119), (2.907, -2.442, 6.319), (2.907, -2.442, 5.919), (2.907, -2.442, 5.519), (2.907, -2.442, 5.119), (1.307, -2.442, 6.319), (1.307, -2.442, 5.919), (1.307, -2.442, 5.519), (1.307, -2.442, 5.119), (1.707, -2.442, 6.319), (1.707, -2.442, 5.119), (2.107, -2.442, 6.319), (2.107, -2.442, 5.119), (2.507, -2.442, 6.319), (2.507, -2.442, 5.919), (2.507, -2.442, 5.519), (2.507, -2.442, 5.119), (-0.9068, -2.442, 4.719), (-2.907, -2.442, 4.719), (-0.9068, -2.442, 6.719), (-2.907, -2.442, 6.719), (-1.307, -2.442, 6.719), (-1.707, -2.442, 6.719), (-2.107, -2.442, 6.719), (-2.507, -2.442, 6.719), (-2.507, -2.442, 4.719), (-2.107, -2.442, 4.719), (-1.707, -2.442, 4.719), (-1.307, -2.442, 4.719), (-0.9068, -2.442, 6.319), (-0.9068, -2.442, 5.919), (-0.9068, -2.442, 5.519), (-0.9068, -2.442, 5.119), (-2.907, -2.442, 6.319), (-2.907, -2.442, 5.919), (-2.907, -2.442, 5.519), (-2.907, -2.442, 5.119), (-1.307, -2.442, 6.319), (-1.307, -2.442, 5.919), (-1.307, -2.442, 5.519), (-1.307, -2.442, 5.119), (-1.707, -2.442, 6.319), (-1.707, -2.442, 5.119), (-2.107, -2.442, 6.319), (-2.107, -2.442, 5.119), (-2.507, -2.442, 6.319), (-2.507, -2.442, 5.919), (-2.507, -2.442, 5.519), (-2.507, -2.442, 5.119), (1.307, 2.442, 4.719), (2.907, 2.442, 5.519), (1.307, 2.442, 5.519), (-0.9068, 2.442, 4.719), (-2.907, 2.442, 4.719), (-0.9068, 2.442, 6.719), (-2.907, 2.442, 6.719), (-1.307, 2.442, 6.719), (-1.707, 2.442, 6.719), (-2.107, 2.442, 6.719), (-2.507, 2.442, 6.719), (-2.507, 2.442, 4.719), (-2.107, 2.442, 4.719), (-1.707, 2.442, 4.719), (-1.307, 2.442, 4.719), (-0.9068, 2.442, 6.319), (-0.9068, 2.442, 5.919), (-0.9068, 2.442, 5.519), (-0.9068, 2.442, 5.119), (-2.907, 2.442, 6.319), (-2.907, 2.442, 5.919), (-2.907, 2.442, 5.519), (-2.907, 2.442, 5.119), (-1.307, 2.442, 6.319), (-1.307, 2.442, 5.919), (-1.307, 2.442, 5.519), (-1.307, 2.442, 5.119), (-1.707, 2.442, 6.319), (-1.707, 2.442, 5.119), (-2.107, 2.442, 6.319), (-2.107, 2.442, 5.119), (-2.507, 2.442, 6.319), (-2.507, 2.442, 5.919), (-2.507, 2.442, 5.519), (-2.507, 2.442, 5.119), (0.9068, -2.442, 3.401), (2.507, -2.442, 3.401), (2.107, -2.442, 3.401), (1.707, -2.442, 3.401), (1.307, -2.442, 3.401), (0.9068, -2.442, 1.801), (0.9068, -2.442, 2.201), (0.9068, -2.442, 2.601), (0.9068, -2.442, 3.001), (1.307, -2.442, 1.801), (1.307, -2.442, 2.201), (1.307, -2.442, 2.601), (1.707, -2.442, 1.801), (1.707, -2.442, 3.001), (2.107, -2.442, 1.801), (2.107, -2.442, 3.001), (2.507, -2.442, 1.801), (2.507, -2.442, 2.201), (2.507, -2.442, 2.601), (2.507, -2.442, 3.001), (-2.507, -2.442, 1.401), (-0.9068, -2.442, 3.001), (-1.707, -2.442, 3.001), (-2.507, -2.442, 2.201), (2.507, 2.442, 1.401), (2.907, 2.442, 2.201), (1.307, 2.442, 3.001), (-0.9068, 4.442, 3.401), (-0.9068, 2.442, 3.401), (-2.907, 2.442, 3.401), (-2.907, 4.442, 3.401), (-0.9068, 4.442, 1.401), (-0.9068, 2.442, 1.401), (-2.907, 2.442, 1.401), (-2.907, 4.442, 1.401), (-1.307, 2.442, 1.401), (-1.707, 2.442, 1.401), (-2.107, 2.442, 1.401), (-2.507, 2.442, 1.401), (-2.507, 2.442, 3.401), (-2.107, 2.442, 3.401), (-1.707, 2.442, 3.401), (-1.307, 2.442, 3.401), (-2.507, 4.442, 1.401), (-2.107, 4.442, 1.401), (-1.707, 4.442, 1.401), (-1.307, 4.442, 1.401), (-1.307, 4.442, 3.401), (-1.707, 4.442, 3.401), (-2.107, 4.442, 3.401), (-2.507, 4.442, 3.401), (-0.9068, 4.442, 3.001), (-0.9068, 4.442, 2.601), (-0.9068, 4.442, 2.201), (-0.9068, 4.442, 1.801), (-0.9068, 2.442, 1.801), (-0.9068, 2.442, 2.201), (-0.9068, 2.442, 2.601), (-0.9068, 2.442, 3.001), (-2.907, 2.442, 1.801), (-2.907, 2.442, 2.201), (-2.907, 2.442, 2.601), (-2.907, 2.442, 3.001), (-2.907, 4.442, 1.801), (-2.907, 4.442, 2.201), (-2.907, 4.442, 2.601), (-2.907, 4.442, 3.001), (-1.307, 2.442, 1.801), (-1.307, 2.442, 2.201), (-1.307, 2.442, 2.601), (-1.307, 2.442, 3.001), (-1.707, 2.442, 1.801), (-1.707, 2.442, 3.001), (-2.107, 2.442, 1.801), (-2.107, 2.442, 3.001), (-2.507, 2.442, 1.801), (-2.507, 2.442, 2.201), (-2.507, 2.442, 2.601), (-2.507, 2.442, 3.001), (-2.507, 4.442, 1.801), (-2.507, 4.442, 2.201), (-2.507, 4.442, 2.601), (-2.507, 4.442, 3.001), (-2.107, 4.442, 1.801), (-2.107, 4.442, 3.001), (-1.707, 4.442, 1.801), (-1.707, 4.442, 3.001), (-1.307, 4.442, 1.801), (-1.307, 4.442, 2.201), (-1.307, 4.442, 2.601), (-1.307, 4.442, 3.001)], [(107, 99), (103, 99), (103, 102), (107, 106), (116, 115), (117, 116), (118, 117), (111, 108), (113, 111), (115, 113)], [(31, 19, 1, 8), (15, 23, 11, 0), (23, 25, 10, 11), (25, 27, 9, 10), (27, 31, 8, 9), (7, 3, 16, 28), (28, 16, 17, 29), (29, 17, 18, 30), (30, 18, 19, 31), (2, 4, 20, 12), (12, 20, 21, 13), (13, 21, 22, 14), (14, 22, 23, 15), (4, 5, 24, 20), (5, 6, 26, 24), (6, 7, 28, 26), (63, 40, 33, 51), (47, 32, 43, 55), (55, 43, 42, 57), (57, 42, 41, 59), (59, 41, 40, 63), (39, 60, 48, 35), (60, 61, 49, 48), (61, 62, 50, 49), (62, 63, 51, 50), (34, 44, 52, 36), (44, 45, 53, 52), (45, 46, 54, 53), (46, 47, 55, 54), (36, 52, 56, 37), (37, 56, 58, 38), (38, 58, 60, 39), (98, 86, 68, 75), (82, 90, 78, 67), (90, 92, 77, 78), (92, 94, 76, 77), (94, 98, 75, 76), (74, 70, 83, 95), (95, 83, 84, 96), (96, 84, 85, 97), (97, 85, 86, 98), (69, 71, 87, 79), (79, 87, 88, 80), (80, 88, 89, 81), (81, 89, 90, 82), (71, 72, 91, 87), (72, 73, 93, 91), (73, 74, 95, 93), (112, 102, 101, 114), (114, 101, 100, 118), (104, 105, 109, 108), (105, 106, 110, 109), (150, 126, 127, 157), (177, 138, 128, 161), (161, 128, 129, 165), (189, 146, 126, 150), (149, 129, 128, 138), (145, 130, 131, 134), (157, 127, 141, 169), (169, 141, 140, 171), (171, 140, 139, 173), (173, 139, 138, 177), (165, 129, 149, 181), (181, 149, 148, 183), (183, 148, 147, 185), (185, 147, 146, 189), (126, 146, 141, 127), (146, 147, 140, 141), (147, 148, 139, 140), (148, 149, 138, 139), (133, 142, 137, 132), (142, 143, 136, 137), (143, 144, 135, 136), (144, 145, 134, 135), (130, 153, 154, 131), (153, 152, 155, 154), (152, 151, 156, 155), (151, 150, 157, 156), (137, 174, 158, 132), (174, 175, 159, 158), (175, 176, 160, 159), (176, 177, 161, 160), (132, 158, 162, 133), (158, 159, 163, 162), (159, 160, 164, 163), (160, 161, 165, 164), (145, 186, 153, 130), (186, 187, 152, 153), (187, 188, 151, 152), (188, 189, 150, 151), (131, 154, 166, 134), (154, 155, 167, 166), (155, 156, 168, 167), (156, 157, 169, 168), (134, 166, 170, 135), (135, 170, 172, 136), (136, 172, 174, 137), (133, 162, 178, 142), (162, 163, 179, 178), (163, 164, 180, 179), (164, 165, 181, 180), (142, 178, 182, 143), (143, 182, 184, 144), (144, 184, 186, 145), (174, 178, 179, 180, 181, 177, 176, 175), (170, 166, 186, 184, 182, 178, 174, 172), (166, 167, 168, 169, 189, 188, 187, 186), (171, 173, 177, 181, 183, 185, 189, 169)])
me_cube_005.materials.append(mat_material_001)
me_cube_005.use_remesh_preserve_volume = False
me_cube_005.use_remesh_preserve_attributes = False
me_cube_005.use_mirror_vertex_groups = False
me_cube_005.update()
me_cube_002 = bpy.data.meshes.new('Cube.002')
me_cube_002.from_pydata([(1.0, 1.0, -1.0), (1.0, -1.0, -1.0), (-1.0, -1.0, -1.0), (-1.0, 1.0, -1.0), (1.0, 1.0, 1.0), (1.0, -1.0, 1.0), (-1.0, -1.0, 1.0), (-1.0, 1.0, 1.0), (0.6, 1.0, -1.0), (-0.6, 1.0, -1.0), (0.6, -1.0, -1.0), (-0.6, -1.0, -1.0), (0.6, 1.0, 1.0), (0.2, 1.0, 1.0), (-0.2, 1.0, 1.0), (-0.6, 1.0, 1.0), (0.6, -1.0, 1.0), (0.2, -1.0, 1.0), (-0.2, -1.0, 1.0), (-0.6, -1.0, 1.0), (1.0, 1.0, 0.7852), (1.0, -1.0, 0.7852), (-1.0, -1.0, 0.7852), (-1.0, 1.0, 0.7852), (0.6, -1.0, 0.7852), (0.2, -1.0, 0.7852), (-0.2, -1.0, 0.7852), (-0.6, -1.0, 0.7852), (0.6, 1.0, 0.7852), (0.2, 1.0, 0.7852), (-0.2, 1.0, 0.7852), (-0.6, 1.0, 0.7852)], [], [(9, 11, 2, 3), (15, 7, 6, 19), (20, 4, 5, 21), (27, 19, 6, 22), (22, 6, 7, 23), (31, 9, 3, 23), (0, 1, 10, 8), (28, 24, 25, 26, 27, 31, 30, 29), (8, 10, 24, 28), (31, 27, 11, 9), (4, 12, 16, 5), (12, 13, 17, 16), (13, 14, 18, 17), (14, 15, 19, 18), (21, 5, 16, 24), (24, 16, 17, 25), (25, 17, 18, 26), (26, 18, 19, 27), (20, 0, 8, 28), (0, 20, 21, 1), (11, 27, 22, 2), (2, 22, 23, 3), (15, 31, 23, 7), (1, 21, 24, 10), (4, 20, 28, 12), (12, 28, 29, 13), (13, 29, 30, 14), (14, 30, 31, 15)])
me_cube_002.materials.append(mat_material_001)
me_cube_002.use_remesh_preserve_volume = False
me_cube_002.use_remesh_preserve_attributes = False
me_cube_002.use_mirror_vertex_groups = False
me_cube_002.update()
me_cube_001 = bpy.data.meshes.new('Cube.001')
me_cube_001.from_pydata([(1.0, 1.0, -1.0), (1.0, -1.0, -1.0), (-1.0, -1.0, -1.0), (-1.0, 1.0, -1.0), (1.0, 1.0, 1.0), (1.0, -1.0, 1.0), (-1.0, -1.0, 1.0), (-1.0, 1.0, 1.0)], [], [(0, 1, 2, 3), (4, 7, 6, 5), (0, 4, 5, 1), (1, 5, 6, 2), (2, 6, 7, 3), (4, 0, 3, 7)])
me_cube_001.polygons.foreach_set('material_index', [1, 1, 1, 1, 1, 1])
me_cube_001.materials.append(mat_material)
me_cube_001.materials.append(mat_material_002)
me_cube_001.use_remesh_preserve_volume = False
me_cube_001.use_remesh_preserve_attributes = False
me_cube_001.use_mirror_vertex_groups = False
me_cube_001.update()
me_cube = bpy.data.meshes.new('Cube')
me_cube.from_pydata([(1.0, 1.0, -2.06), (1.0, -1.0, -2.06), (-1.0, -1.0, -2.06), (-1.0, 1.0, -2.06), (1.0, 1.0, 1.0), (1.0, -1.0, 1.0), (-1.0, -1.0, 1.57), (-1.0, 1.0, 1.57), (0.8, 1.0, -2.06), (0.6, 1.0, -2.06), (0.4, 1.0, -2.06), (0.2, 1.0, -2.06), (1.341e-07, 1.0, -2.06), (-0.2, 1.0, -2.06), (-0.4, 1.0, -2.06), (-0.6, 1.0, -2.06), (-0.8, 1.0, -2.06), (0.8, -1.0, -2.06), (0.6, -1.0, -2.06), (0.4, -1.0, -2.06), (0.2, -1.0, -2.06), (-2.98e-08, -1.0, -2.06), (-0.2, -1.0, -2.06), (-0.4, -1.0, -2.06), (-0.6, -1.0, -2.06), (-0.8, -1.0, -2.06), (0.8, 1.0, 1.0), (0.6, 1.0, 1.0), (0.4, 1.0, 1.0), (0.2, 1.0, 1.0), (2.384e-07, 1.0, 1.0), (-0.2, 1.0, 1.0), (-0.4, 1.0, 1.0), (-0.6, 1.0, 1.0), (-0.8, 1.0, 1.0), (0.8, -1.0, 1.0), (0.6, -1.0, 1.0), (0.4, -1.0, 1.0), (0.2, -1.0, 1.0), (-5.364e-07, -1.0, 1.0), (-0.2, -1.0, 1.0), (-0.4, -1.0, 1.0), (-0.6, -1.0, 1.0), (-0.8, -1.0, 1.0), (1.0, 0.8, -2.06), (1.0, 0.6, -2.06), (1.0, 0.4, -2.06), (1.0, 0.2, -2.06), (1.0, -1.49e-08, -2.06), (1.0, -0.2, -2.06), (1.0, -0.4, -2.06), (1.0, -0.6, -2.06), (1.0, -0.8, -2.06), (-1.0, -0.8, -2.06), (-1.0, -0.6, -2.06), (-1.0, -0.4, -2.06), (-1.0, -0.2, -2.06), (-1.0, 2.682e-07, -2.06), (-1.0, 0.2, -2.06), (-1.0, 0.4, -2.06), (-1.0, 0.6, -2.06), (-1.0, 0.8, -2.06), (1.0, 0.8, 1.0), (1.0, 0.6, 1.0), (1.0, 0.4, 1.0), (1.0, 0.2, 1.0), (1.0, -5.662e-07, 1.0), (1.0, -0.2, 1.0), (1.0, -0.4, 1.0), (1.0, -0.6, 1.0), (1.0, -0.8, 1.0), (-1.0, -0.8, 1.57), (-1.0, -0.6, 1.57), (-1.0, -0.4, 1.57), (-1.0, -0.2, 1.57), (-1.0, 2.235e-07, 1.57), (-1.0, 0.2, 1.57), (-1.0, 0.4, 1.57), (-1.0, 0.6, 1.57), (-1.0, 0.8, 1.57), (-0.3, -1.0, 1.0), (-0.3, -1.0, -2.06), (-0.7, -1.0, 1.0), (-0.7, -1.0, -2.06), (-1.0, -1.0, 0.0), (-1.0, -1.0, 0.5), (-1.0, -1.0, 0.75), (-1.0, -1.0, 0.625), (-1.0, -1.0, 0.25), (1.0, -1.0, 0.0), (1.0, -1.0, 0.5), (1.0, -1.0, 0.75), (1.0, -1.0, 0.625), (1.0, -1.0, 0.25), (0.7, -1.0, -2.06), (0.7, -1.0, 1.0), (0.3, -1.0, 1.0), (0.3, -1.0, -2.06), (1.0, -1.0, -0.5), (1.0, -1.0, -0.25), (-1.0, -1.0, -0.5), (-1.0, -1.0, -0.25)], [(80, 81), (82, 83), (87, 92), (88, 93), (94, 95), (96, 97), (99, 101)], [(79, 7, 3, 61, 60, 59, 58, 57, 56, 55, 54, 53, 2, 100, 101, 84, 88, 85, 87, 86, 6, 71, 72, 73, 74, 75, 76, 77, 78), (43, 6, 86, 87, 85, 88, 84, 101, 100, 2, 25, 83, 24, 23, 81, 22, 21, 20, 97, 19, 18, 94, 17, 1, 98, 99, 89, 93, 90, 92, 91, 5, 35, 95, 36, 37, 96, 38, 39, 40, 80, 41, 42, 82), (70, 5, 91, 92, 90, 93, 89, 99, 98, 1, 52, 51, 50, 49, 48, 47, 46, 45, 44, 0, 4, 62, 63, 64, 65, 66, 67, 68, 69), (25, 2, 53, 54, 55, 56, 57, 58, 59, 60, 61, 3, 16, 15, 14, 13, 12, 11, 10, 9, 8, 0, 44, 45, 46, 47, 48, 49, 50, 51, 52, 1, 17, 94, 18, 19, 97, 20, 21, 22, 81, 23, 24, 83), (16, 3, 7, 34, 33, 32, 31, 30, 29, 28, 27, 26, 4, 0, 8, 9, 10, 11, 12, 13, 14, 15), (5, 70, 69, 68, 67, 66, 65, 64, 63, 62, 4, 7, 79, 78, 77, 76, 75, 74, 73, 72, 71, 6), (7, 4, 26, 27, 28, 29, 30, 31, 32, 33, 34), (95, 35, 5, 6, 43, 82, 42, 41, 80, 40, 39, 38, 96, 37, 36)])
me_cube.materials.append(mat_material)
me_cube.use_remesh_preserve_volume = False
me_cube.use_remesh_preserve_attributes = False
me_cube.use_mirror_vertex_groups = False
me_cube.update()
me_cube_004 = bpy.data.meshes.new('Cube.004')
me_cube_004.from_pydata([(0.9068, -4.442, 4.719), (0.9068, -2.442, 4.719), (2.907, -2.442, 4.719), (2.907, -4.442, 4.719), (0.9068, -4.442, 6.719), (0.9068, -2.442, 6.719), (2.907, -2.442, 6.719), (2.907, -4.442, 6.719), (1.307, -2.442, 6.719), (1.707, -2.442, 6.719), (2.107, -2.442, 6.719), (2.507, -2.442, 6.719), (2.507, -2.442, 4.719), (2.107, -2.442, 4.719), (1.707, -2.442, 4.719), (1.307, -2.442, 4.719), (2.507, -4.442, 6.719), (2.107, -4.442, 6.719), (1.707, -4.442, 6.719), (1.307, -4.442, 6.719), (1.307, -4.442, 4.719), (1.707, -4.442, 4.719), (2.107, -4.442, 4.719), (2.507, -4.442, 4.719), (0.9068, -4.442, 5.119), (0.9068, -4.442, 5.519), (0.9068, -4.442, 5.919), (0.9068, -4.442, 6.319), (0.9068, -2.442, 6.319), (0.9068, -2.442, 5.919), (0.9068, -2.442, 5.519), (0.9068, -2.442, 5.119), (2.907, -2.442, 6.319), (2.907, -2.442, 5.919), (2.907, -2.442, 5.519), (2.907, -2.442, 5.119), (2.907, -4.442, 6.319), (2.907, -4.442, 5.919), (2.907, -4.442, 5.519), (2.907, -4.442, 5.119), (1.307, -2.442, 6.319), (1.307, -2.442, 5.919), (1.307, -2.442, 5.519), (1.307, -2.442, 5.119), (1.707, -2.442, 6.319), (1.707, -2.442, 5.119), (2.107, -2.442, 6.319), (2.107, -2.442, 5.119), (2.507, -2.442, 6.319), (2.507, -2.442, 5.919), (2.507, -2.442, 5.519), (2.507, -2.442, 5.119), (2.507, -4.442, 6.319), (2.507, -4.442, 5.919), (2.507, -4.442, 5.519), (2.507, -4.442, 5.119), (2.107, -4.442, 6.319), (2.107, -4.442, 5.119), (1.707, -4.442, 6.319), (1.707, -4.442, 5.119), (1.307, -4.442, 6.319), (1.307, -4.442, 5.919), (1.307, -4.442, 5.519), (1.307, -4.442, 5.119), (-0.9068, -4.442, 4.719), (-0.9068, -2.442, 4.719), (-2.907, -2.442, 4.719), (-2.907, -4.442, 4.719), (-0.9068, -4.442, 6.719), (-0.9068, -2.442, 6.719), (-2.907, -2.442, 6.719), (-2.907, -4.442, 6.719), (-1.307, -2.442, 6.719), (-1.707, -2.442, 6.719), (-2.107, -2.442, 6.719), (-2.507, -2.442, 6.719), (-2.507, -2.442, 4.719), (-2.107, -2.442, 4.719), (-1.707, -2.442, 4.719), (-1.307, -2.442, 4.719), (-2.507, -4.442, 6.719), (-2.107, -4.442, 6.719), (-1.707, -4.442, 6.719), (-1.307, -4.442, 6.719), (-1.307, -4.442, 4.719), (-1.707, -4.442, 4.719), (-2.107, -4.442, 4.719), (-2.507, -4.442, 4.719), (-0.9068, -4.442, 5.119), (-0.9068, -4.442, 5.519), (-0.9068, -4.442, 5.919), (-0.9068, -4.442, 6.319), (-0.9068, -2.442, 6.319), (-0.9068, -2.442, 5.919), (-0.9068, -2.442, 5.519), (-0.9068, -2.442, 5.119), (-2.907, -2.442, 6.319), (-2.907, -2.442, 5.919), (-2.907, -2.442, 5.519), (-2.907, -2.442, 5.119), (-2.907, -4.442, 6.319), (-2.907, -4.442, 5.919), (-2.907, -4.442, 5.519), (-2.907, -4.442, 5.119), (-1.307, -2.442, 6.319), (-1.307, -2.442, 5.919), (-1.307, -2.442, 5.519), (-1.307, -2.442, 5.119), (-1.707, -2.442, 6.319), (-1.707, -2.442, 5.119), (-2.107, -2.442, 6.319), (-2.107, -2.442, 5.119), (-2.507, -2.442, 6.319), (-2.507, -2.442, 5.919), (-2.507, -2.442, 5.519), (-2.507, -2.442, 5.119), (-2.507, -4.442, 6.319), (-2.507, -4.442, 5.919), (-2.507, -4.442, 5.519), (-2.507, -4.442, 5.119), (-2.107, -4.442, 6.319), (-2.107, -4.442, 5.119), (-1.707, -4.442, 6.319), (-1.707, -4.442, 5.119), (-1.307, -4.442, 6.319), (-1.307, -4.442, 5.919), (-1.307, -4.442, 5.519), (-1.307, -4.442, 5.119), (1.307, 2.442, 4.719), (2.907, 2.442, 5.519), (1.307, 2.442, 5.519), (-0.9068, 4.442, 4.719), (-0.9068, 2.442, 4.719), (-2.907, 2.442, 4.719), (-2.907, 4.442, 4.719), (-0.9068, 4.442, 6.719), (-0.9068, 2.442, 6.719), (-2.907, 2.442, 6.719), (-2.907, 4.442, 6.719), (-1.307, 2.442, 6.719), (-1.707, 2.442, 6.719), (-2.107, 2.442, 6.719), (-2.507, 2.442, 6.719), (-2.507, 2.442, 4.719), (-2.107, 2.442, 4.719), (-1.707, 2.442, 4.719), (-1.307, 2.442, 4.719), (-2.507, 4.442, 6.719), (-2.107, 4.442, 6.719), (-1.707, 4.442, 6.719), (-1.307, 4.442, 6.719), (-1.307, 4.442, 4.719), (-1.707, 4.442, 4.719), (-2.107, 4.442, 4.719), (-2.507, 4.442, 4.719), (-0.9068, 4.442, 5.119), (-0.9068, 4.442, 5.519), (-0.9068, 4.442, 5.919), (-0.9068, 4.442, 6.319), (-0.9068, 2.442, 6.319), (-0.9068, 2.442, 5.919), (-0.9068, 2.442, 5.519), (-0.9068, 2.442, 5.119), (-2.907, 2.442, 6.319), (-2.907, 2.442, 5.919), (-2.907, 2.442, 5.519), (-2.907, 2.442, 5.119), (-2.907, 4.442, 6.319), (-2.907, 4.442, 5.919), (-2.907, 4.442, 5.519), (-2.907, 4.442, 5.119), (-1.307, 2.442, 6.319), (-1.307, 2.442, 5.919), (-1.307, 2.442, 5.519), (-1.307, 2.442, 5.119), (-1.707, 2.442, 6.319), (-1.707, 2.442, 5.119), (-2.107, 2.442, 6.319), (-2.107, 2.442, 5.119), (-2.507, 2.442, 6.319), (-2.507, 2.442, 5.919), (-2.507, 2.442, 5.519), (-2.507, 2.442, 5.119), (-2.507, 4.442, 6.319), (-2.507, 4.442, 5.919), (-2.507, 4.442, 5.519), (-2.507, 4.442, 5.119), (-2.107, 4.442, 6.319), (-2.107, 4.442, 5.119), (-1.707, 4.442, 6.319), (-1.707, 4.442, 5.119), (-1.307, 4.442, 6.319), (-1.307, 4.442, 5.919), (-1.307, 4.442, 5.519), (-1.307, 4.442, 5.119), (0.9068, -4.442, 3.401), (0.9068, -2.442, 3.401), (2.907, -2.442, 3.401), (2.907, -4.442, 3.401), (0.9068, -4.442, 1.401), (0.9068, -2.442, 1.401), (2.907, -2.442, 1.401), (2.907, -4.442, 1.401), (1.307, -2.442, 1.401), (1.707, -2.442, 1.401), (2.107, -2.442, 1.401), (2.507, -2.442, 1.401), (2.507, -2.442, 3.401), (2.107, -2.442, 3.401), (1.707, -2.442, 3.401), (1.307, -2.442, 3.401), (2.507, -4.442, 1.401), (2.107, -4.442, 1.401), (1.707, -4.442, 1.401), (1.307, -4.442, 1.401), (1.307, -4.442, 3.401), (1.707, -4.442, 3.401), (2.107, -4.442, 3.401), (2.507, -4.442, 3.401), (0.9068, -4.442, 3.001), (0.9068, -4.442, 2.601), (0.9068, -4.442, 2.201), (0.9068, -4.442, 1.801), (0.9068, -2.442, 1.801), (0.9068, -2.442, 2.201), (0.9068, -2.442, 2.601), (0.9068, -2.442, 3.001), (2.907, -2.442, 1.801), (2.907, -2.442, 2.201), (2.907, -2.442, 2.601), (2.907, -2.442, 3.001), (2.907, -4.442, 1.801), (2.907, -4.442, 2.201), (2.907, -4.442, 2.601), (2.907, -4.442, 3.001), (1.307, -2.442, 1.801), (1.307, -2.442, 2.201), (1.307, -2.442, 2.601), (1.307, -2.442, 3.001), (1.707, -2.442, 1.801), (1.707, -2.442, 3.001), (2.107, -2.442, 1.801), (2.107, -2.442, 3.001), (2.507, -2.442, 1.801), (2.507, -2.442, 2.201), (2.507, -2.442, 2.601), (2.507, -2.442, 3.001), (2.507, -4.442, 1.801), (2.507, -4.442, 2.201), (2.507, -4.442, 2.601), (2.507, -4.442, 3.001), (2.107, -4.442, 1.801), (2.107, -4.442, 3.001), (1.707, -4.442, 1.801), (1.707, -4.442, 3.001), (1.307, -4.442, 1.801), (1.307, -4.442, 2.201), (1.307, -4.442, 2.601), (1.307, -4.442, 3.001), (-2.507, -2.442, 1.401), (-0.9068, -2.442, 3.001), (-1.707, -2.442, 3.001), (-2.507, -2.442, 2.201), (2.507, 2.442, 1.401), (2.907, 2.442, 2.201), (1.307, 2.442, 3.001), (-0.9068, 4.442, 3.401), (-0.9068, 2.442, 3.401), (-2.907, 2.442, 3.401), (-2.907, 4.442, 3.401), (-0.9068, 4.442, 1.401), (-0.9068, 2.442, 1.401), (-2.907, 2.442, 1.401), (-2.907, 4.442, 1.401), (-1.307, 2.442, 1.401), (-1.707, 2.442, 1.401), (-2.107, 2.442, 1.401), (-2.507, 2.442, 1.401), (-2.507, 2.442, 3.401), (-2.107, 2.442, 3.401), (-1.707, 2.442, 3.401), (-1.307, 2.442, 3.401), (-2.507, 4.442, 1.401), (-2.107, 4.442, 1.401), (-1.707, 4.442, 1.401), (-1.307, 4.442, 1.401), (-1.307, 4.442, 3.401), (-1.707, 4.442, 3.401), (-2.107, 4.442, 3.401), (-2.507, 4.442, 3.401), (-0.9068, 4.442, 3.001), (-0.9068, 4.442, 2.601), (-0.9068, 4.442, 2.201), (-0.9068, 4.442, 1.801), (-0.9068, 2.442, 1.801), (-0.9068, 2.442, 2.201), (-0.9068, 2.442, 2.601), (-0.9068, 2.442, 3.001), (-2.907, 2.442, 1.801), (-2.907, 2.442, 2.201), (-2.907, 2.442, 2.601), (-2.907, 2.442, 3.001), (-2.907, 4.442, 1.801), (-2.907, 4.442, 2.201), (-2.907, 4.442, 2.601), (-2.907, 4.442, 3.001), (-1.307, 2.442, 1.801), (-1.307, 2.442, 2.201), (-1.307, 2.442, 2.601), (-1.307, 2.442, 3.001), (-1.707, 2.442, 1.801), (-1.707, 2.442, 3.001), (-2.107, 2.442, 1.801), (-2.107, 2.442, 3.001), (-2.507, 2.442, 1.801), (-2.507, 2.442, 2.201), (-2.507, 2.442, 2.601), (-2.507, 2.442, 3.001), (-2.507, 4.442, 1.801), (-2.507, 4.442, 2.201), (-2.507, 4.442, 2.601), (-2.507, 4.442, 3.001), (-2.107, 4.442, 1.801), (-2.107, 4.442, 3.001), (-1.707, 4.442, 1.801), (-1.707, 4.442, 3.001), (-1.307, 4.442, 1.801), (-1.307, 4.442, 2.201), (-1.307, 4.442, 2.601), (-1.307, 4.442, 3.001)], [], [(24, 31, 1, 0), (51, 35, 2, 12), (35, 39, 3, 2), (63, 24, 0, 20), (23, 12, 2, 3), (19, 8, 5, 4), (31, 43, 15, 1), (43, 45, 14, 15), (45, 47, 13, 14), (47, 51, 12, 13), (39, 55, 23, 3), (55, 57, 22, 23), (57, 59, 21, 22), (59, 63, 20, 21), (0, 1, 15, 20), (20, 15, 14, 21), (21, 14, 13, 22), (22, 13, 12, 23), (7, 6, 11, 16), (16, 11, 10, 17), (17, 10, 9, 18), (18, 9, 8, 19), (4, 5, 28, 27), (27, 28, 29, 26), (26, 29, 30, 25), (25, 30, 31, 24), (11, 6, 32, 48), (48, 32, 33, 49), (49, 33, 34, 50), (50, 34, 35, 51), (6, 7, 36, 32), (32, 36, 37, 33), (33, 37, 38, 34), (34, 38, 39, 35), (19, 4, 27, 60), (60, 27, 26, 61), (61, 26, 25, 62), (62, 25, 24, 63), (5, 8, 40, 28), (28, 40, 41, 29), (29, 41, 42, 30), (30, 42, 43, 31), (8, 9, 44, 40), (9, 10, 46, 44), (10, 11, 48, 46), (7, 16, 52, 36), (36, 52, 53, 37), (37, 53, 54, 38), (38, 54, 55, 39), (16, 17, 56, 52), (17, 18, 58, 56), (18, 19, 60, 58), (48, 49, 50, 51, 55, 54, 53, 52), (44, 46, 48, 52, 56, 58, 60, 40), (40, 60, 61, 62, 63, 43, 42, 41), (45, 43, 63, 59, 57, 55, 51, 47), (88, 64, 65, 95), (115, 76, 66, 99), (99, 66, 67, 103), (127, 84, 64, 88), (87, 67, 66, 76), (83, 68, 69, 72), (95, 65, 79, 107), (107, 79, 78, 109), (109, 78, 77, 111), (111, 77, 76, 115), (103, 67, 87, 119), (119, 87, 86, 121), (121, 86, 85, 123), (123, 85, 84, 127), (64, 84, 79, 65), (84, 85, 78, 79), (85, 86, 77, 78), (86, 87, 76, 77), (71, 80, 75, 70), (80, 81, 74, 75), (81, 82, 73, 74), (82, 83, 72, 73), (68, 91, 92, 69), (91, 90, 93, 92), (90, 89, 94, 93), (89, 88, 95, 94), (75, 112, 96, 70), (112, 113, 97, 96), (113, 114, 98, 97), (114, 115, 99, 98), (70, 96, 100, 71), (96, 97, 101, 100), (97, 98, 102, 101), (98, 99, 103, 102), (83, 124, 91, 68), (124, 125, 90, 91), (125, 126, 89, 90), (126, 127, 88, 89), (69, 92, 104, 72), (92, 93, 105, 104), (93, 94, 106, 105), (94, 95, 107, 106), (72, 104, 108, 73), (73, 108, 110, 74), (74, 110, 112, 75), (71, 100, 116, 80), (100, 101, 117, 116), (101, 102, 118, 117), (102, 103, 119, 118), (80, 116, 120, 81), (81, 120, 122, 82), (82, 122, 124, 83), (112, 116, 117, 118, 119, 115, 114, 113), (108, 104, 124, 122, 120, 116, 112, 110), (104, 105, 106, 107, 127, 126, 125, 124), (109, 111, 115, 119, 121, 123, 127, 107), (155, 162, 132, 131), (182, 166, 133, 143), (166, 170, 134, 133), (194, 155, 131, 151), (154, 143, 133, 134), (150, 139, 136, 135), (162, 174, 146, 132), (174, 176, 145, 146), (176, 178, 144, 145), (178, 182, 143, 144), (170, 186, 154, 134), (186, 188, 153, 154), (188, 190, 152, 153), (190, 194, 151, 152), (131, 132, 146, 151), (151, 146, 145, 152), (152, 145, 144, 153), (153, 144, 143, 154), (138, 137, 142, 147), (147, 142, 141, 148), (148, 141, 140, 149), (149, 140, 139, 150), (135, 136, 159, 158), (158, 159, 160, 157), (157, 160, 161, 156), (156, 161, 162, 155), (142, 137, 163, 179), (179, 163, 164, 180), (180, 164, 165, 181), (181, 165, 166, 182), (137, 138, 167, 163), (163, 167, 168, 164), (164, 168, 169, 165), (165, 169, 170, 166), (150, 135, 158, 191), (191, 158, 157, 192), (192, 157, 156, 193), (193, 156, 155, 194), (136, 139, 171, 159), (159, 171, 172, 160), (160, 172, 173, 161), (161, 173, 174, 162), (139, 140, 175, 171), (140, 141, 177, 175), (141, 142, 179, 177), (138, 147, 183, 167), (167, 183, 184, 168), (168, 184, 185, 169), (169, 185, 186, 170), (147, 148, 187, 183), (148, 149, 189, 187), (149, 150, 191, 189), (179, 180, 181, 182, 186, 185, 184, 183), (175, 177, 179, 183, 187, 189, 191, 171), (171, 191, 192, 193, 194, 174, 173, 172), (176, 174, 194, 190, 188, 186, 182, 178), (219, 195, 196, 226), (246, 207, 197, 230), (230, 197, 198, 234), (258, 215, 195, 219), (218, 198, 197, 207), (214, 199, 200, 203), (226, 196, 210, 238), (238, 210, 209, 240), (240, 209, 208, 242), (242, 208, 207, 246), (234, 198, 218, 250), (250, 218, 217, 252), (252, 217, 216, 254), (254, 216, 215, 258), (195, 215, 210, 196), (215, 216, 209, 210), (216, 217, 208, 209), (217, 218, 207, 208), (202, 211, 206, 201), (211, 212, 205, 206), (212, 213, 204, 205), (213, 214, 203, 204), (199, 222, 223, 200), (222, 221, 224, 223), (221, 220, 225, 224), (220, 219, 226, 225), (206, 243, 227, 201), (243, 244, 228, 227), (244, 245, 229, 228), (245, 246, 230, 229), (201, 227, 231, 202), (227, 228, 232, 231), (228, 229, 233, 232), (229, 230, 234, 233), (214, 255, 222, 199), (255, 256, 221, 222), (256, 257, 220, 221), (257, 258, 219, 220), (200, 223, 235, 203), (223, 224, 236, 235), (224, 225, 237, 236), (225, 226, 238, 237), (203, 235, 239, 204), (204, 239, 241, 205), (205, 241, 243, 206), (202, 231, 247, 211), (231, 232, 248, 247), (232, 233, 249, 248), (233, 234, 250, 249), (211, 247, 251, 212), (212, 251, 253, 213), (213, 253, 255, 214), (243, 247, 248, 249, 250, 246, 245, 244), (239, 235, 255, 253, 251, 247, 243, 241), (235, 236, 237, 238, 258, 257, 256, 255), (240, 242, 246, 250, 252, 254, 258, 238), (290, 266, 267, 297), (317, 278, 268, 301), (301, 268, 269, 305), (329, 286, 266, 290), (289, 269, 268, 278), (285, 270, 271, 274), (297, 267, 281, 309), (309, 281, 280, 311), (311, 280, 279, 313), (313, 279, 278, 317), (305, 269, 289, 321), (321, 289, 288, 323), (323, 288, 287, 325), (325, 287, 286, 329), (266, 286, 281, 267), (286, 287, 280, 281), (287, 288, 279, 280), (288, 289, 278, 279), (273, 282, 277, 272), (282, 283, 276, 277), (283, 284, 275, 276), (284, 285, 274, 275), (270, 293, 294, 271), (293, 292, 295, 294), (292, 291, 296, 295), (291, 290, 297, 296), (277, 314, 298, 272), (314, 315, 299, 298), (315, 316, 300, 299), (316, 317, 301, 300), (272, 298, 302, 273), (298, 299, 303, 302), (299, 300, 304, 303), (300, 301, 305, 304), (285, 326, 293, 270), (326, 327, 292, 293), (327, 328, 291, 292), (328, 329, 290, 291), (271, 294, 306, 274), (294, 295, 307, 306), (295, 296, 308, 307), (296, 297, 309, 308), (274, 306, 310, 275), (275, 310, 312, 276), (276, 312, 314, 277), (273, 302, 318, 282), (302, 303, 319, 318), (303, 304, 320, 319), (304, 305, 321, 320), (282, 318, 322, 283), (283, 322, 324, 284), (284, 324, 326, 285), (314, 318, 319, 320, 321, 317, 316, 315), (310, 306, 326, 324, 322, 318, 314, 312), (306, 307, 308, 309, 329, 328, 327, 326), (311, 313, 317, 321, 323, 325, 329, 309)])
me_cube_004.materials.append(mat_material_001)
me_cube_004.use_remesh_preserve_volume = False
me_cube_004.use_remesh_preserve_attributes = False
me_cube_004.use_mirror_vertex_groups = False
me_cube_004.update()

# ---- objects
ob_cube_009 = bpy.data.objects.new('Cube.009', me_cube_010)
ob_cube_008 = bpy.data.objects.new('Cube.008', me_cube_009)
ob_cube_007 = bpy.data.objects.new('Cube.007', me_cube_008)
ob_cube_006 = bpy.data.objects.new('Cube.006', me_cube_007)
ob_cube_005 = bpy.data.objects.new('Cube.005', me_cube_003)
ob_cube_003 = bpy.data.objects.new('Cube.003', me_cube_005)
ob_cube_002 = bpy.data.objects.new('Cube.002', me_cube_002)
ob_cube_001 = bpy.data.objects.new('Cube.001', me_cube_001)
ob_cube = bpy.data.objects.new('Cube', me_cube)
ob_cube_004 = bpy.data.objects.new('Cube.004', me_cube_004)
ob_lamp = bpy.data.objects.new('Lamp', light_lamp)
ob_camera = bpy.data.objects.new('Camera', cam_camera)

# ---- transforms, parenting, visibility, modifiers, constraints
ob_cube_009.location = (-0.09066, 0.06654, -0.09998)
ob_cube_009.scale = (0.03495, 0.03495, 0.03495)
ob_cube_009.lineart.crease_threshold = 0.0
ob_cube_008.location = (-0.07226, 0.0139, 0.1276)
ob_cube_008.scale = (0.1977, 0.09714, 0.06122)
ob_cube_008.lock_rotations_4d = False
ob_cube_008.empty_display_type = 'ARROWS'
ob_cube_008.lineart.crease_threshold = 0.0
_m = ob_cube_008.modifiers.new('Boolean', 'BOOLEAN')
_m.solver = 'FAST'
ob_cube_007.location = (0.2175, -0.008672, 0.03168)
ob_cube_007.rotation_euler = (0.0, -0.0, -1.571)
ob_cube_007.scale = (0.03495, 0.03495, 0.03495)
ob_cube_007.lineart.crease_threshold = 0.0
ob_cube_006.location = (0.2175, -0.008672, 0.152)
ob_cube_006.rotation_euler = (0.0, -0.0, -1.571)
ob_cube_006.scale = (0.03495, 0.03495, 0.03495)
ob_cube_006.lineart.crease_threshold = 0.0
ob_cube_005.location = (-0.1479, 0.04724, 0.1097)
ob_cube_005.scale = (0.02933, 0.03669, 0.07178)
ob_cube_005.lock_rotations_4d = False
ob_cube_005.empty_display_type = 'ARROWS'
ob_cube_005.lineart.crease_threshold = 0.0
ob_cube_003.location = (0.2175, -0.008672, 0.152)
ob_cube_003.rotation_euler = (0.0, -0.0, -1.571)
ob_cube_003.scale = (0.03495, 0.03495, 0.03495)
ob_cube_003.lineart.crease_threshold = 0.0
ob_cube_002.location = (0.1639, -0.1413, 0.0552)
ob_cube_002.scale = (0.03407, 0.03407, 0.05496)
ob_cube_002.lock_rotations_4d = False
ob_cube_002.empty_display_type = 'ARROWS'
ob_cube_002.lineart.crease_threshold = 0.0
ob_cube_001.location = (0.03096, -0.04803, 0.1873)
ob_cube_001.scale = (0.0118, 0.01476, 0.05245)
ob_cube_001.lock_rotations_4d = False
ob_cube_001.empty_display_type = 'ARROWS'
ob_cube_001.lineart.crease_threshold = 0.0
ob_cube.location = (0.2175, -0.008672, 0.2939)
ob_cube.scale = (0.1423, 0.1423, 0.1423)
ob_cube.lock_rotations_4d = False
ob_cube.empty_display_type = 'ARROWS'
ob_cube.lineart.crease_threshold = 0.0
_m = ob_cube.modifiers.new('Boolean', 'BOOLEAN')
_m.solver = 'FAST'
ob_cube_004.location = (0.2175, -0.008672, 0.152)
ob_cube_004.scale = (0.03495, 0.03495, 0.03495)
ob_cube_004.lineart.crease_threshold = 0.0
ob_lamp.location = (0.3782, 0.03096, 0.5584)
ob_lamp.rotation_euler = (0.6503, 0.05522, 1.866)
ob_lamp.scale = (0.03942, 0.03942, 0.03942)
ob_lamp.lock_rotations_4d = False
ob_lamp.empty_display_type = 'ARROWS'
ob_lamp.color = (0.0, 0.0, 0.0, 0.0)
ob_lamp.lineart.crease_threshold = 0.0
ob_camera.location = (0.5124, -0.2652, 0.3626)
ob_camera.rotation_euler = (1.109, 0.01082, 0.8149)
ob_camera.scale = (0.03942, 0.03942, 0.03942)
ob_camera.lock_rotations_4d = False
ob_camera.empty_display_type = 'ARROWS'
ob_camera.color = (0.0, 0.0, 0.0, 0.0)
ob_camera.display_type = 'WIRE'
ob_camera.lineart.crease_threshold = 0.0

# ---- collection membership
col_collection_1.objects.link(ob_cube_009)
col_collection_1.objects.link(ob_cube_008)
col_collection_1.objects.link(ob_cube_007)
col_collection_1.objects.link(ob_cube_006)
col_collection_1.objects.link(ob_cube_005)
col_collection_1.objects.link(ob_cube_003)
col_collection_1.objects.link(ob_cube_002)
col_collection_1.objects.link(ob_cube_001)
col_collection_1.objects.link(ob_cube)
col_collection_1.objects.link(ob_cube_004)
col_collection_1.objects.link(ob_lamp)
col_collection_1.objects.link(ob_camera)

# ---- scene / render settings (as saved in the file)
scene.camera = ob_camera
scene.frame_start = 1; scene.frame_end = 250; scene.frame_set(1)
scene.render.engine = 'BLENDER_EEVEE_NEXT'
scene.render.image_settings.compression = 90
scene.render.resolution_percentage = 50
scene.render.dither_intensity = 0.0
scene.cycles.use_denoising = False
scene.cycles.samples = 10
scene.cycles.sampling_pattern = 'TABULATED_SOBOL'
scene.cycles.light_sampling_threshold = 0.0
scene.cycles.use_adaptive_sampling = False
scene.cycles.use_light_tree = False
scene.cycles.blur_glossy = 0.0
scene.cycles.volume_bounces = 1
scene.cycles.pixel_filter_type = 'GAUSSIAN'
scene.cycles.sample_clamp_indirect = 0.0
scene.view_settings.view_transform = 'Standard'
bpy.context.view_layer.update()
